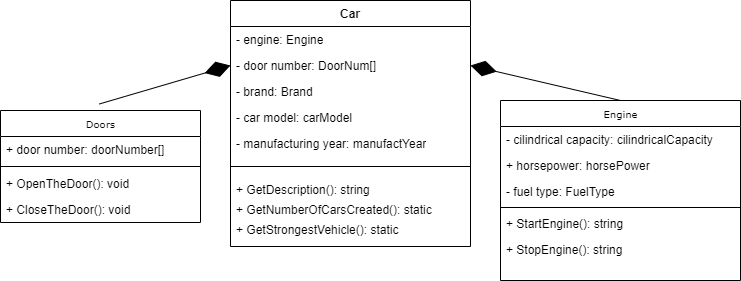

The diagram above was exported from draw.io. Its source (the exported page's mxGraphModel, read from the mxfile embedded in the PNG):
<mxGraphModel dx="794" dy="396" grid="1" gridSize="10" guides="1" tooltips="1" connect="1" arrows="1" fold="1" page="1" pageScale="1" pageWidth="850" pageHeight="1100" background="none" math="0" shadow="0">
  <root>
    <mxCell id="0" />
    <mxCell id="1" parent="0" />
    <mxCell id="3zbo09Up9o9gzE183K_R-1" value="Doors" style="swimlane;html=1;fontStyle=0;childLayout=stackLayout;horizontal=1;startSize=26;fillColor=none;horizontalStack=0;resizeParent=1;resizeLast=0;collapsible=1;marginBottom=0;swimlaneFillColor=#ffffff;rounded=0;shadow=0;comic=0;labelBackgroundColor=none;strokeWidth=1;fontFamily=Verdana;fontSize=10;align=center;" vertex="1" parent="1">
      <mxGeometry x="80" y="140" width="200" height="112" as="geometry" />
    </mxCell>
    <mxCell id="3zbo09Up9o9gzE183K_R-2" value="+ door number: doorNumber[]" style="text;html=1;strokeColor=none;fillColor=none;align=left;verticalAlign=top;spacingLeft=4;spacingRight=4;whiteSpace=wrap;overflow=hidden;rotatable=0;points=[[0,0.5],[1,0.5]];portConstraint=eastwest;" vertex="1" parent="3zbo09Up9o9gzE183K_R-1">
      <mxGeometry y="26" width="200" height="26" as="geometry" />
    </mxCell>
    <mxCell id="3zbo09Up9o9gzE183K_R-28" value="" style="line;strokeWidth=1;fillColor=none;align=left;verticalAlign=middle;spacingTop=-1;spacingLeft=3;spacingRight=3;rotatable=0;labelPosition=right;points=[];portConstraint=eastwest;strokeColor=inherit;" vertex="1" parent="3zbo09Up9o9gzE183K_R-1">
      <mxGeometry y="52" width="200" height="8" as="geometry" />
    </mxCell>
    <mxCell id="3zbo09Up9o9gzE183K_R-29" value="+ OpenTheDoor(): void" style="text;strokeColor=none;fillColor=none;align=left;verticalAlign=top;spacingLeft=4;spacingRight=4;overflow=hidden;rotatable=0;points=[[0,0.5],[1,0.5]];portConstraint=eastwest;" vertex="1" parent="3zbo09Up9o9gzE183K_R-1">
      <mxGeometry y="60" width="200" height="26" as="geometry" />
    </mxCell>
    <mxCell id="3zbo09Up9o9gzE183K_R-34" value="+ CloseTheDoor(): void" style="text;strokeColor=none;fillColor=none;align=left;verticalAlign=top;spacingLeft=4;spacingRight=4;overflow=hidden;rotatable=0;points=[[0,0.5],[1,0.5]];portConstraint=eastwest;" vertex="1" parent="3zbo09Up9o9gzE183K_R-1">
      <mxGeometry y="86" width="200" height="26" as="geometry" />
    </mxCell>
    <mxCell id="3zbo09Up9o9gzE183K_R-5" value="Engine" style="swimlane;html=1;fontStyle=0;childLayout=stackLayout;horizontal=1;startSize=26;fillColor=none;horizontalStack=0;resizeParent=1;resizeLast=0;collapsible=1;marginBottom=0;swimlaneFillColor=#ffffff;rounded=0;shadow=0;comic=0;labelBackgroundColor=none;strokeWidth=1;fontFamily=Verdana;fontSize=10;align=center;" vertex="1" parent="1">
      <mxGeometry x="580" y="130" width="240" height="180" as="geometry" />
    </mxCell>
    <mxCell id="3zbo09Up9o9gzE183K_R-6" value="- cilindrical capacity: cilindricalCapacity" style="text;html=1;strokeColor=none;fillColor=none;align=left;verticalAlign=top;spacingLeft=4;spacingRight=4;whiteSpace=wrap;overflow=hidden;rotatable=0;points=[[0,0.5],[1,0.5]];portConstraint=eastwest;" vertex="1" parent="3zbo09Up9o9gzE183K_R-5">
      <mxGeometry y="26" width="240" height="26" as="geometry" />
    </mxCell>
    <mxCell id="3zbo09Up9o9gzE183K_R-7" value="+ horsepower: horsePower" style="text;html=1;strokeColor=none;fillColor=none;align=left;verticalAlign=top;spacingLeft=4;spacingRight=4;whiteSpace=wrap;overflow=hidden;rotatable=0;points=[[0,0.5],[1,0.5]];portConstraint=eastwest;" vertex="1" parent="3zbo09Up9o9gzE183K_R-5">
      <mxGeometry y="52" width="240" height="26" as="geometry" />
    </mxCell>
    <mxCell id="3zbo09Up9o9gzE183K_R-8" value="- fuel type: FuelType" style="text;html=1;strokeColor=none;fillColor=none;align=left;verticalAlign=top;spacingLeft=4;spacingRight=4;whiteSpace=wrap;overflow=hidden;rotatable=0;points=[[0,0.5],[1,0.5]];portConstraint=eastwest;" vertex="1" parent="3zbo09Up9o9gzE183K_R-5">
      <mxGeometry y="78" width="240" height="26" as="geometry" />
    </mxCell>
    <mxCell id="3zbo09Up9o9gzE183K_R-24" value="" style="line;strokeWidth=1;fillColor=none;align=left;verticalAlign=middle;spacingTop=-1;spacingLeft=3;spacingRight=3;rotatable=0;labelPosition=right;points=[];portConstraint=eastwest;strokeColor=inherit;" vertex="1" parent="3zbo09Up9o9gzE183K_R-5">
      <mxGeometry y="104" width="240" height="6" as="geometry" />
    </mxCell>
    <mxCell id="3zbo09Up9o9gzE183K_R-25" value="+ StartEngine(): string" style="text;strokeColor=none;fillColor=none;align=left;verticalAlign=top;spacingLeft=4;spacingRight=4;overflow=hidden;rotatable=0;points=[[0,0.5],[1,0.5]];portConstraint=eastwest;" vertex="1" parent="3zbo09Up9o9gzE183K_R-5">
      <mxGeometry y="110" width="240" height="26" as="geometry" />
    </mxCell>
    <mxCell id="3zbo09Up9o9gzE183K_R-26" value="+ StopEngine(): string" style="text;strokeColor=none;fillColor=none;align=left;verticalAlign=top;spacingLeft=4;spacingRight=4;overflow=hidden;rotatable=0;points=[[0,0.5],[1,0.5]];portConstraint=eastwest;" vertex="1" parent="3zbo09Up9o9gzE183K_R-5">
      <mxGeometry y="136" width="240" height="26" as="geometry" />
    </mxCell>
    <mxCell id="3zbo09Up9o9gzE183K_R-9" value="" style="endArrow=diamondThin;endFill=1;endSize=24;html=1;rounded=0;exitX=0.494;exitY=-0.058;exitDx=0;exitDy=0;exitPerimeter=0;entryX=0;entryY=0.5;entryDx=0;entryDy=0;" edge="1" parent="1" source="3zbo09Up9o9gzE183K_R-1" target="17acba5748e5396b-24">
      <mxGeometry width="160" relative="1" as="geometry">
        <mxPoint x="370" y="180" as="sourcePoint" />
        <mxPoint x="290" y="100" as="targetPoint" />
      </mxGeometry>
    </mxCell>
    <mxCell id="3zbo09Up9o9gzE183K_R-10" value="" style="endArrow=diamondThin;endFill=1;endSize=24;html=1;rounded=0;entryX=1;entryY=0.5;entryDx=0;entryDy=0;exitX=0.5;exitY=0;exitDx=0;exitDy=0;" edge="1" parent="1" source="3zbo09Up9o9gzE183K_R-5" target="17acba5748e5396b-24">
      <mxGeometry width="160" relative="1" as="geometry">
        <mxPoint x="189.03999999999996" y="143.62" as="sourcePoint" />
        <mxPoint x="352" y="110.99400000000003" as="targetPoint" />
      </mxGeometry>
    </mxCell>
    <mxCell id="3zbo09Up9o9gzE183K_R-14" value="Car" style="swimlane;fontStyle=1;align=center;verticalAlign=top;childLayout=stackLayout;horizontal=1;startSize=26;horizontalStack=0;resizeParent=1;resizeParentMax=0;resizeLast=0;collapsible=1;marginBottom=0;" vertex="1" parent="1">
      <mxGeometry x="310" y="30" width="240" height="246" as="geometry" />
    </mxCell>
    <mxCell id="17acba5748e5396b-21" value="- engine: Engine" style="text;html=1;strokeColor=none;fillColor=none;align=left;verticalAlign=top;spacingLeft=4;spacingRight=4;whiteSpace=wrap;overflow=hidden;rotatable=0;points=[[0,0.5],[1,0.5]];portConstraint=eastwest;" parent="3zbo09Up9o9gzE183K_R-14" vertex="1">
      <mxGeometry y="26" width="240" height="26" as="geometry" />
    </mxCell>
    <mxCell id="17acba5748e5396b-24" value="- door number: DoorNum[]" style="text;html=1;strokeColor=none;fillColor=none;align=left;verticalAlign=top;spacingLeft=4;spacingRight=4;whiteSpace=wrap;overflow=hidden;rotatable=0;points=[[0,0.5],[1,0.5]];portConstraint=eastwest;" parent="3zbo09Up9o9gzE183K_R-14" vertex="1">
      <mxGeometry y="52" width="240" height="26" as="geometry" />
    </mxCell>
    <mxCell id="17acba5748e5396b-26" value="- brand: Brand" style="text;html=1;strokeColor=none;fillColor=none;align=left;verticalAlign=top;spacingLeft=4;spacingRight=4;whiteSpace=wrap;overflow=hidden;rotatable=0;points=[[0,0.5],[1,0.5]];portConstraint=eastwest;" parent="3zbo09Up9o9gzE183K_R-14" vertex="1">
      <mxGeometry y="78" width="240" height="26" as="geometry" />
    </mxCell>
    <mxCell id="3zbo09Up9o9gzE183K_R-23" value="- car model: carModel" style="text;html=1;strokeColor=none;fillColor=none;align=left;verticalAlign=top;spacingLeft=4;spacingRight=4;whiteSpace=wrap;overflow=hidden;rotatable=0;points=[[0,0.5],[1,0.5]];portConstraint=eastwest;" vertex="1" parent="3zbo09Up9o9gzE183K_R-14">
      <mxGeometry y="104" width="240" height="26" as="geometry" />
    </mxCell>
    <mxCell id="3zbo09Up9o9gzE183K_R-11" value="- manufacturing year: manufactYear" style="text;html=1;strokeColor=none;fillColor=none;align=left;verticalAlign=top;spacingLeft=4;spacingRight=4;whiteSpace=wrap;overflow=hidden;rotatable=0;points=[[0,0.5],[1,0.5]];portConstraint=eastwest;" vertex="1" parent="3zbo09Up9o9gzE183K_R-14">
      <mxGeometry y="130" width="240" height="26" as="geometry" />
    </mxCell>
    <mxCell id="3zbo09Up9o9gzE183K_R-16" value="" style="line;strokeWidth=1;fillColor=none;align=left;verticalAlign=middle;spacingTop=-1;spacingLeft=3;spacingRight=3;rotatable=0;labelPosition=right;points=[];portConstraint=eastwest;strokeColor=inherit;" vertex="1" parent="3zbo09Up9o9gzE183K_R-14">
      <mxGeometry y="156" width="240" height="20" as="geometry" />
    </mxCell>
    <mxCell id="3zbo09Up9o9gzE183K_R-17" value="+ GetDescription(): string" style="text;strokeColor=none;fillColor=none;align=left;verticalAlign=top;spacingLeft=4;spacingRight=4;overflow=hidden;rotatable=0;points=[[0,0.5],[1,0.5]];portConstraint=eastwest;" vertex="1" parent="3zbo09Up9o9gzE183K_R-14">
      <mxGeometry y="176" width="240" height="20" as="geometry" />
    </mxCell>
    <mxCell id="3zbo09Up9o9gzE183K_R-20" value="+ GetNumberOfCarsCreated(): static" style="text;strokeColor=none;fillColor=none;align=left;verticalAlign=top;spacingLeft=4;spacingRight=4;overflow=hidden;rotatable=0;points=[[0,0.5],[1,0.5]];portConstraint=eastwest;" vertex="1" parent="3zbo09Up9o9gzE183K_R-14">
      <mxGeometry y="196" width="240" height="20" as="geometry" />
    </mxCell>
    <mxCell id="3zbo09Up9o9gzE183K_R-21" value="+ GetStrongestVehicle(): static" style="text;strokeColor=none;fillColor=none;align=left;verticalAlign=top;spacingLeft=4;spacingRight=4;overflow=hidden;rotatable=0;points=[[0,0.5],[1,0.5]];portConstraint=eastwest;" vertex="1" parent="3zbo09Up9o9gzE183K_R-14">
      <mxGeometry y="216" width="240" height="30" as="geometry" />
    </mxCell>
  </root>
</mxGraphModel>